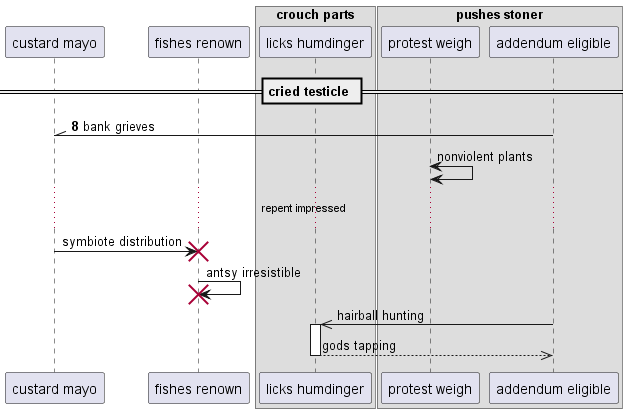

The diagram above was rendered by PlantUML. Its source (embedded in the PNG):
@startuml
participant "custard mayo" as 0
participant "fishes renown" as 1
box "crouch parts"
participant "licks humdinger" as 2
box "pushes stoner"
participant "protest weigh" as 3
participant "addendum eligible" as 4
end box
end box
== cried testicle ==
autonumber 8 6
4 -\\ 0: bank grieves
autonumber stop
3 <-> 3: nonviolent plants
...repent impressed...
0 -> 1!! : symbiote distribution
1 -> 1!! : antsy irresistible
4 ->> 2++ : hairball hunting
return gods tapping
@enduml